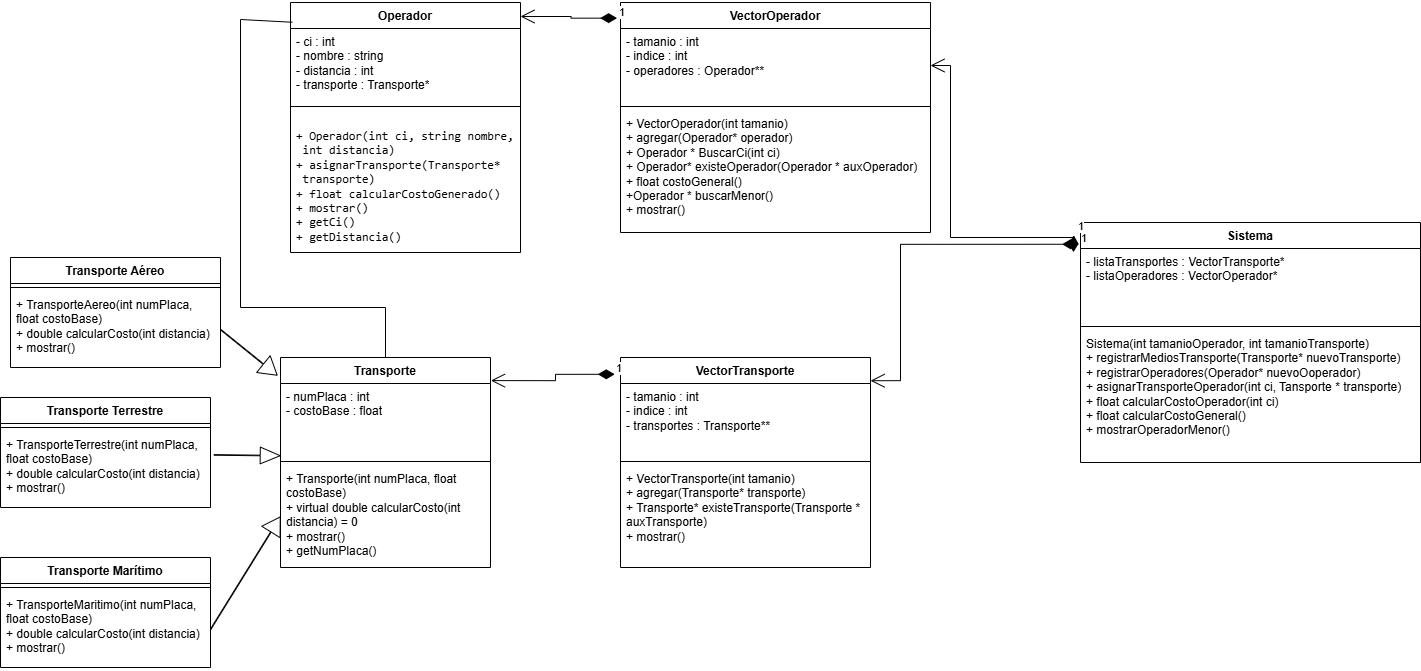

The diagram above was exported from draw.io. Its source (the exported page's mxGraphModel, read from the mxfile embedded in the PNG):
<mxGraphModel dx="1185" dy="960" grid="1" gridSize="10" guides="1" tooltips="1" connect="1" arrows="1" fold="1" page="1" pageScale="1" pageWidth="827" pageHeight="1169" math="0" shadow="0">
  <root>
    <mxCell id="0" />
    <mxCell id="1" parent="0" />
    <mxCell id="BQzsQeOnn85tpandeEY9-1" parent="1" style="swimlane;fontStyle=1;align=center;verticalAlign=top;childLayout=stackLayout;horizontal=1;startSize=26;horizontalStack=0;resizeParent=1;resizeParentMax=0;resizeLast=0;collapsible=1;marginBottom=0;whiteSpace=wrap;html=1;" value="Transporte" vertex="1">
      <mxGeometry height="210" width="210" x="300" y="370" as="geometry" />
    </mxCell>
    <mxCell id="BQzsQeOnn85tpandeEY9-2" parent="BQzsQeOnn85tpandeEY9-1" style="text;strokeColor=none;fillColor=none;align=left;verticalAlign=top;spacingLeft=4;spacingRight=4;overflow=hidden;rotatable=0;points=[[0,0.5],[1,0.5]];portConstraint=eastwest;whiteSpace=wrap;html=1;" value="- numPlaca : int&lt;br&gt;- costoBase : float" vertex="1">
      <mxGeometry height="74" width="210" y="26" as="geometry" />
    </mxCell>
    <mxCell id="BQzsQeOnn85tpandeEY9-3" parent="BQzsQeOnn85tpandeEY9-1" style="line;strokeWidth=1;fillColor=none;align=left;verticalAlign=middle;spacingTop=-1;spacingLeft=3;spacingRight=3;rotatable=0;labelPosition=right;points=[];portConstraint=eastwest;strokeColor=inherit;" value="" vertex="1">
      <mxGeometry height="8" width="210" y="100" as="geometry" />
    </mxCell>
    <mxCell id="BQzsQeOnn85tpandeEY9-4" parent="BQzsQeOnn85tpandeEY9-1" style="text;strokeColor=none;fillColor=none;align=left;verticalAlign=top;spacingLeft=4;spacingRight=4;overflow=hidden;rotatable=0;points=[[0,0.5],[1,0.5]];portConstraint=eastwest;whiteSpace=wrap;html=1;" value="+ Transporte(int numPlaca, float costoBase)&lt;br&gt;+ virtual double calcularCosto(int distancia) = 0&lt;br&gt;+ mostrar()&lt;div&gt;+ getNumPlaca()&lt;/div&gt;" vertex="1">
      <mxGeometry height="102" width="210" y="108" as="geometry" />
    </mxCell>
    <mxCell id="BQzsQeOnn85tpandeEY9-5" parent="1" style="swimlane;fontStyle=1;align=center;verticalAlign=top;childLayout=stackLayout;horizontal=1;startSize=26;horizontalStack=0;resizeParent=1;resizeParentMax=0;resizeLast=0;collapsible=1;marginBottom=0;whiteSpace=wrap;html=1;" value="Transporte Aéreo" vertex="1">
      <mxGeometry height="110" width="210" x="30" y="270" as="geometry" />
    </mxCell>
    <mxCell id="BQzsQeOnn85tpandeEY9-7" parent="BQzsQeOnn85tpandeEY9-5" style="line;strokeWidth=1;fillColor=none;align=left;verticalAlign=middle;spacingTop=-1;spacingLeft=3;spacingRight=3;rotatable=0;labelPosition=right;points=[];portConstraint=eastwest;strokeColor=inherit;" value="" vertex="1">
      <mxGeometry height="8" width="210" y="26" as="geometry" />
    </mxCell>
    <mxCell id="BQzsQeOnn85tpandeEY9-8" parent="BQzsQeOnn85tpandeEY9-5" style="text;strokeColor=none;fillColor=none;align=left;verticalAlign=top;spacingLeft=4;spacingRight=4;overflow=hidden;rotatable=0;points=[[0,0.5],[1,0.5]];portConstraint=eastwest;whiteSpace=wrap;html=1;" value="&lt;div&gt;+ TransporteAereo(int numPlaca, float costoBase)&lt;br&gt;+&amp;nbsp;&lt;span style=&quot;background-color: transparent; color: light-dark(rgb(0, 0, 0), rgb(255, 255, 255));&quot;&gt;double&lt;/span&gt;&lt;span style=&quot;background-color: transparent; color: light-dark(rgb(0, 0, 0), rgb(255, 255, 255));&quot;&gt;&amp;nbsp;calcularCosto(int distancia)&lt;/span&gt;&lt;/div&gt;&lt;div&gt;+ mostrar()&lt;/div&gt;" vertex="1">
      <mxGeometry height="76" width="210" y="34" as="geometry" />
    </mxCell>
    <mxCell id="BQzsQeOnn85tpandeEY9-9" parent="1" style="swimlane;fontStyle=1;align=center;verticalAlign=top;childLayout=stackLayout;horizontal=1;startSize=26;horizontalStack=0;resizeParent=1;resizeParentMax=0;resizeLast=0;collapsible=1;marginBottom=0;whiteSpace=wrap;html=1;" value="Transporte Terrestre" vertex="1">
      <mxGeometry height="110" width="210" x="20" y="410" as="geometry" />
    </mxCell>
    <mxCell id="BQzsQeOnn85tpandeEY9-11" parent="BQzsQeOnn85tpandeEY9-9" style="line;strokeWidth=1;fillColor=none;align=left;verticalAlign=middle;spacingTop=-1;spacingLeft=3;spacingRight=3;rotatable=0;labelPosition=right;points=[];portConstraint=eastwest;strokeColor=inherit;" value="" vertex="1">
      <mxGeometry height="8" width="210" y="26" as="geometry" />
    </mxCell>
    <mxCell id="BQzsQeOnn85tpandeEY9-12" parent="BQzsQeOnn85tpandeEY9-9" style="text;strokeColor=none;fillColor=none;align=left;verticalAlign=top;spacingLeft=4;spacingRight=4;overflow=hidden;rotatable=0;points=[[0,0.5],[1,0.5]];portConstraint=eastwest;whiteSpace=wrap;html=1;" value="&lt;div&gt;+ TransporteTerrestre(int numPlaca, float costoBase)&lt;br&gt;+&amp;nbsp;&lt;span style=&quot;background-color: transparent; color: light-dark(rgb(0, 0, 0), rgb(255, 255, 255));&quot;&gt;double&lt;/span&gt;&lt;span style=&quot;background-color: transparent; color: light-dark(rgb(0, 0, 0), rgb(255, 255, 255));&quot;&gt;&amp;nbsp;calcularCosto(int distancia)&lt;/span&gt;&lt;/div&gt;&lt;div&gt;+ mostrar()&lt;/div&gt;" vertex="1">
      <mxGeometry height="76" width="210" y="34" as="geometry" />
    </mxCell>
    <mxCell id="BQzsQeOnn85tpandeEY9-13" parent="1" style="swimlane;fontStyle=1;align=center;verticalAlign=top;childLayout=stackLayout;horizontal=1;startSize=26;horizontalStack=0;resizeParent=1;resizeParentMax=0;resizeLast=0;collapsible=1;marginBottom=0;whiteSpace=wrap;html=1;" value="Transporte Marítimo" vertex="1">
      <mxGeometry height="110" width="210" x="20" y="570" as="geometry" />
    </mxCell>
    <mxCell id="BQzsQeOnn85tpandeEY9-15" parent="BQzsQeOnn85tpandeEY9-13" style="line;strokeWidth=1;fillColor=none;align=left;verticalAlign=middle;spacingTop=-1;spacingLeft=3;spacingRight=3;rotatable=0;labelPosition=right;points=[];portConstraint=eastwest;strokeColor=inherit;" value="" vertex="1">
      <mxGeometry height="8" width="210" y="26" as="geometry" />
    </mxCell>
    <mxCell id="BQzsQeOnn85tpandeEY9-16" parent="BQzsQeOnn85tpandeEY9-13" style="text;strokeColor=none;fillColor=none;align=left;verticalAlign=top;spacingLeft=4;spacingRight=4;overflow=hidden;rotatable=0;points=[[0,0.5],[1,0.5]];portConstraint=eastwest;whiteSpace=wrap;html=1;" value="&lt;div&gt;+ TransporteMaritimo(int numPlaca, float costoBase)&lt;br&gt;+&amp;nbsp;&lt;span style=&quot;background-color: transparent; color: light-dark(rgb(0, 0, 0), rgb(255, 255, 255));&quot;&gt;double&lt;/span&gt;&lt;span style=&quot;background-color: transparent; color: light-dark(rgb(0, 0, 0), rgb(255, 255, 255));&quot;&gt;&amp;nbsp;calcularCosto(int distancia)&lt;/span&gt;&lt;/div&gt;&lt;div&gt;+ mostrar()&lt;/div&gt;" vertex="1">
      <mxGeometry height="76" width="210" y="34" as="geometry" />
    </mxCell>
    <mxCell id="BQzsQeOnn85tpandeEY9-22" parent="1" style="swimlane;fontStyle=1;align=center;verticalAlign=top;childLayout=stackLayout;horizontal=1;startSize=26;horizontalStack=0;resizeParent=1;resizeParentMax=0;resizeLast=0;collapsible=1;marginBottom=0;whiteSpace=wrap;html=1;" value="Operador" vertex="1">
      <mxGeometry height="250" width="230" x="310" y="15" as="geometry" />
    </mxCell>
    <mxCell id="BQzsQeOnn85tpandeEY9-23" parent="BQzsQeOnn85tpandeEY9-22" style="text;strokeColor=none;fillColor=none;align=left;verticalAlign=top;spacingLeft=4;spacingRight=4;overflow=hidden;rotatable=0;points=[[0,0.5],[1,0.5]];portConstraint=eastwest;whiteSpace=wrap;html=1;" value="- ci : int&lt;br&gt;- nombre : string&lt;br&gt;- distancia : int&lt;br&gt;- transporte : Transporte*" vertex="1">
      <mxGeometry height="74" width="230" y="26" as="geometry" />
    </mxCell>
    <mxCell id="BQzsQeOnn85tpandeEY9-24" parent="BQzsQeOnn85tpandeEY9-22" style="line;strokeWidth=1;fillColor=none;align=left;verticalAlign=middle;spacingTop=-1;spacingLeft=3;spacingRight=3;rotatable=0;labelPosition=right;points=[];portConstraint=eastwest;strokeColor=inherit;" value="" vertex="1">
      <mxGeometry height="8" width="230" y="100" as="geometry" />
    </mxCell>
    <mxCell id="BQzsQeOnn85tpandeEY9-25" parent="BQzsQeOnn85tpandeEY9-22" style="text;strokeColor=none;fillColor=none;align=left;verticalAlign=top;spacingLeft=4;spacingRight=4;overflow=hidden;rotatable=0;points=[[0,0.5],[1,0.5]];portConstraint=eastwest;whiteSpace=wrap;html=1;" value="&lt;pre class=&quot;overflow-visible! px-0!&quot; data-start=&quot;3260&quot; data-end=&quot;3529&quot;&gt;&lt;div class=&quot;relative w-full mt-4 mb-1&quot;&gt;&lt;div class=&quot;&quot;&gt;&lt;div class=&quot;relative&quot;&gt;&lt;div class=&quot;h-full min-h-0 min-w-0&quot;&gt;&lt;div class=&quot;h-full min-h-0 min-w-0&quot;&gt;&lt;div class=&quot;border border-token-border-light border-radius-3xl corner-superellipse/1.1 rounded-3xl&quot;&gt;&lt;div class=&quot;h-full w-full border-radius-3xl bg-token-bg-elevated-secondary corner-superellipse/1.1 overflow-clip rounded-3xl lxnfua_clipPathFallback&quot;&gt;&lt;div class=&quot;w-full overflow-x-hidden overflow-y-auto pe-11 pt-3&quot;&gt;&lt;div class=&quot;relative z-0 flex max-w-full&quot;&gt;&lt;div id=&quot;code-block-viewer&quot; dir=&quot;ltr&quot; class=&quot;q9tKkq_viewer cm-editor z-10 light:cm-light dark:cm-light flex h-full w-full flex-col items-stretch ͼ5 ͼj&quot;&gt;&lt;div class=&quot;cm-scroller&quot;&gt;&lt;div class=&quot;cm-content q9tKkq_readonly&quot;&gt;+ Operador(int ci, string nombre,&lt;/div&gt;&lt;div class=&quot;cm-content q9tKkq_readonly&quot;&gt; int distancia)&lt;br&gt;+ asignarTransporte(Transporte*&lt;/div&gt;&lt;div class=&quot;cm-content q9tKkq_readonly&quot;&gt; transporte)&lt;br&gt;+ float calcularCostoGenerado()&lt;/div&gt;&lt;div class=&quot;cm-content q9tKkq_readonly&quot;&gt;+ mostrar()&lt;/div&gt;&lt;div class=&quot;cm-content q9tKkq_readonly&quot;&gt;+ getCi()&lt;/div&gt;&lt;div class=&quot;cm-content q9tKkq_readonly&quot;&gt;+ getDistancia()&lt;/div&gt;&lt;/div&gt;&lt;/div&gt;&lt;/div&gt;&lt;/div&gt;&lt;/div&gt;&lt;/div&gt;&lt;/div&gt;&lt;/div&gt;&lt;/div&gt;&lt;/div&gt;&lt;/div&gt;&lt;/pre&gt;&lt;h2 data-start=&quot;3531&quot; data-end=&quot;3551&quot;&gt;&lt;/h2&gt;" vertex="1">
      <mxGeometry height="142" width="230" y="108" as="geometry" />
    </mxCell>
    <mxCell id="BQzsQeOnn85tpandeEY9-26" parent="1" style="swimlane;fontStyle=1;align=center;verticalAlign=top;childLayout=stackLayout;horizontal=1;startSize=26;horizontalStack=0;resizeParent=1;resizeParentMax=0;resizeLast=0;collapsible=1;marginBottom=0;whiteSpace=wrap;html=1;" value="VectorTransporte" vertex="1">
      <mxGeometry height="210" width="250" x="640" y="370" as="geometry" />
    </mxCell>
    <mxCell id="BQzsQeOnn85tpandeEY9-27" parent="BQzsQeOnn85tpandeEY9-26" style="text;strokeColor=none;fillColor=none;align=left;verticalAlign=top;spacingLeft=4;spacingRight=4;overflow=hidden;rotatable=0;points=[[0,0.5],[1,0.5]];portConstraint=eastwest;whiteSpace=wrap;html=1;" value="- tamanio : int&lt;br&gt;- indice : int&lt;br&gt;- transportes : Transporte**" vertex="1">
      <mxGeometry height="74" width="250" y="26" as="geometry" />
    </mxCell>
    <mxCell id="BQzsQeOnn85tpandeEY9-28" parent="BQzsQeOnn85tpandeEY9-26" style="line;strokeWidth=1;fillColor=none;align=left;verticalAlign=middle;spacingTop=-1;spacingLeft=3;spacingRight=3;rotatable=0;labelPosition=right;points=[];portConstraint=eastwest;strokeColor=inherit;" value="" vertex="1">
      <mxGeometry height="8" width="250" y="100" as="geometry" />
    </mxCell>
    <mxCell id="BQzsQeOnn85tpandeEY9-29" parent="BQzsQeOnn85tpandeEY9-26" style="text;strokeColor=none;fillColor=none;align=left;verticalAlign=top;spacingLeft=4;spacingRight=4;overflow=hidden;rotatable=0;points=[[0,0.5],[1,0.5]];portConstraint=eastwest;whiteSpace=wrap;html=1;" value="+ VectorTransporte(int tamanio)&lt;br&gt;+ agregar(Transporte* transporte)&lt;br&gt;+ Transporte* existeTransporte(Transporte * auxTransporte)&lt;br&gt;+ mostrar()" vertex="1">
      <mxGeometry height="102" width="250" y="108" as="geometry" />
    </mxCell>
    <mxCell id="BQzsQeOnn85tpandeEY9-30" parent="1" style="swimlane;fontStyle=1;align=center;verticalAlign=top;childLayout=stackLayout;horizontal=1;startSize=26;horizontalStack=0;resizeParent=1;resizeParentMax=0;resizeLast=0;collapsible=1;marginBottom=0;whiteSpace=wrap;html=1;" value="VectorOperador" vertex="1">
      <mxGeometry height="230" width="310" x="640" y="15" as="geometry" />
    </mxCell>
    <mxCell id="BQzsQeOnn85tpandeEY9-31" parent="BQzsQeOnn85tpandeEY9-30" style="text;strokeColor=none;fillColor=none;align=left;verticalAlign=top;spacingLeft=4;spacingRight=4;overflow=hidden;rotatable=0;points=[[0,0.5],[1,0.5]];portConstraint=eastwest;whiteSpace=wrap;html=1;" value="- tamanio : int&lt;br&gt;- indice : int&lt;br&gt;- operadores : Operador**" vertex="1">
      <mxGeometry height="74" width="310" y="26" as="geometry" />
    </mxCell>
    <mxCell id="BQzsQeOnn85tpandeEY9-32" parent="BQzsQeOnn85tpandeEY9-30" style="line;strokeWidth=1;fillColor=none;align=left;verticalAlign=middle;spacingTop=-1;spacingLeft=3;spacingRight=3;rotatable=0;labelPosition=right;points=[];portConstraint=eastwest;strokeColor=inherit;" value="" vertex="1">
      <mxGeometry height="8" width="310" y="100" as="geometry" />
    </mxCell>
    <mxCell id="BQzsQeOnn85tpandeEY9-33" parent="BQzsQeOnn85tpandeEY9-30" style="text;strokeColor=none;fillColor=none;align=left;verticalAlign=top;spacingLeft=4;spacingRight=4;overflow=hidden;rotatable=0;points=[[0,0.5],[1,0.5]];portConstraint=eastwest;whiteSpace=wrap;html=1;" value="+ VectorOperador(int tamanio)&lt;br&gt;+ agregar(Operador* operador)&lt;br&gt;+ Operador * BuscarCi(int ci)&lt;br&gt;+ Operador* existeOperador(Operador * auxOperador)&lt;div&gt;+ float costoGeneral()&lt;/div&gt;&lt;div&gt;+Operador * buscarMenor()&lt;br&gt;+ mostrar()&lt;/div&gt;" vertex="1">
      <mxGeometry height="122" width="310" y="108" as="geometry" />
    </mxCell>
    <mxCell id="BQzsQeOnn85tpandeEY9-39" parent="1" style="swimlane;fontStyle=1;align=center;verticalAlign=top;childLayout=stackLayout;horizontal=1;startSize=26;horizontalStack=0;resizeParent=1;resizeParentMax=0;resizeLast=0;collapsible=1;marginBottom=0;whiteSpace=wrap;html=1;" value="Sistema" vertex="1">
      <mxGeometry height="240" width="340" x="1100" y="235" as="geometry" />
    </mxCell>
    <mxCell id="BQzsQeOnn85tpandeEY9-40" parent="BQzsQeOnn85tpandeEY9-39" style="text;strokeColor=none;fillColor=none;align=left;verticalAlign=top;spacingLeft=4;spacingRight=4;overflow=hidden;rotatable=0;points=[[0,0.5],[1,0.5]];portConstraint=eastwest;whiteSpace=wrap;html=1;" value="- listaTransportes : VectorTransporte*&lt;br&gt;- listaOperadores : VectorOperador*" vertex="1">
      <mxGeometry height="74" width="340" y="26" as="geometry" />
    </mxCell>
    <mxCell id="BQzsQeOnn85tpandeEY9-41" parent="BQzsQeOnn85tpandeEY9-39" style="line;strokeWidth=1;fillColor=none;align=left;verticalAlign=middle;spacingTop=-1;spacingLeft=3;spacingRight=3;rotatable=0;labelPosition=right;points=[];portConstraint=eastwest;strokeColor=inherit;" value="" vertex="1">
      <mxGeometry height="8" width="340" y="100" as="geometry" />
    </mxCell>
    <mxCell id="BQzsQeOnn85tpandeEY9-42" parent="BQzsQeOnn85tpandeEY9-39" style="text;strokeColor=none;fillColor=none;align=left;verticalAlign=top;spacingLeft=4;spacingRight=4;overflow=hidden;rotatable=0;points=[[0,0.5],[1,0.5]];portConstraint=eastwest;whiteSpace=wrap;html=1;" value="Sistema(int tamanioOperador, int tamanioTransporte)&lt;br&gt;+ registrarMediosTransporte(Transporte* nuevoTransporte)&lt;br&gt;+ registrarOperadores(Operador* nuevoOoperador)&lt;br&gt;+ asignarTransporteOperador(int ci, Tansporte * transporte)&lt;br&gt;+ float calcularCostoOperador(int ci)&lt;br&gt;+ float calcularCostoGeneral()&lt;br&gt;+ mostrarOperadorMenor()" vertex="1">
      <mxGeometry height="132" width="340" y="108" as="geometry" />
    </mxCell>
    <mxCell id="BQzsQeOnn85tpandeEY9-46" edge="1" parent="1" source="BQzsQeOnn85tpandeEY9-12" style="shape=flexArrow;endArrow=classic;html=1;rounded=0;exitX=1.015;exitY=0.308;exitDx=0;exitDy=0;entryX=0.001;entryY=0.976;entryDx=0;entryDy=0;entryPerimeter=0;width=0.6060606060606061;endSize=6.333333333333333;exitPerimeter=0;endWidth=15.191919191919192;" target="BQzsQeOnn85tpandeEY9-2" value="">
      <mxGeometry height="50" relative="1" width="50" as="geometry">
        <mxPoint x="134" y="389" as="sourcePoint" />
        <mxPoint x="130" y="260" as="targetPoint" />
      </mxGeometry>
    </mxCell>
    <mxCell id="BQzsQeOnn85tpandeEY9-47" edge="1" parent="1" source="BQzsQeOnn85tpandeEY9-16" style="shape=flexArrow;endArrow=classic;html=1;rounded=0;exitX=1;exitY=0.5;exitDx=0;exitDy=0;width=0.6060606060606061;endSize=5.5636363636363635;entryX=0;entryY=0.5;entryDx=0;entryDy=0;" target="BQzsQeOnn85tpandeEY9-4" value="">
      <mxGeometry height="50" relative="1" width="50" as="geometry">
        <mxPoint x="514" y="399" as="sourcePoint" />
        <mxPoint x="130" y="220" as="targetPoint" />
      </mxGeometry>
    </mxCell>
    <mxCell id="BQzsQeOnn85tpandeEY9-48" edge="1" parent="1" source="BQzsQeOnn85tpandeEY9-8" style="shape=flexArrow;endArrow=classic;html=1;rounded=0;exitX=1;exitY=0.5;exitDx=0;exitDy=0;width=0.6060606060606061;endSize=5.5636363636363635;entryX=-0.014;entryY=0.086;entryDx=0;entryDy=0;entryPerimeter=0;" target="BQzsQeOnn85tpandeEY9-1" value="">
      <mxGeometry height="50" relative="1" width="50" as="geometry">
        <mxPoint x="260" y="470" as="sourcePoint" />
        <mxPoint x="300" y="480" as="targetPoint" />
      </mxGeometry>
    </mxCell>
    <mxCell id="BQzsQeOnn85tpandeEY9-49" edge="1" parent="1" source="BQzsQeOnn85tpandeEY9-30" style="endArrow=open;html=1;endSize=12;startArrow=diamondThin;startSize=14;startFill=1;edgeStyle=orthogonalEdgeStyle;align=left;verticalAlign=bottom;rounded=0;exitX=-0.011;exitY=0.068;exitDx=0;exitDy=0;exitPerimeter=0;" value="1">
      <mxGeometry relative="1" x="-1" y="3" as="geometry">
        <mxPoint as="offset" />
        <mxPoint x="550" y="260" as="sourcePoint" />
        <mxPoint x="540" y="29" as="targetPoint" />
      </mxGeometry>
    </mxCell>
    <mxCell id="BQzsQeOnn85tpandeEY9-56" edge="1" parent="1" source="BQzsQeOnn85tpandeEY9-1" style="endArrow=none;html=1;rounded=0;entryX=0.008;entryY=0.079;entryDx=0;entryDy=0;entryPerimeter=0;exitX=0.5;exitY=0;exitDx=0;exitDy=0;curved=0;" target="BQzsQeOnn85tpandeEY9-22" value="">
      <mxGeometry height="50" relative="1" width="50" as="geometry">
        <Array as="points">
          <mxPoint x="405" y="320" />
          <mxPoint x="260" y="320" />
          <mxPoint x="260" y="32" />
        </Array>
        <mxPoint x="920" y="360" as="sourcePoint" />
        <mxPoint x="970" y="310" as="targetPoint" />
      </mxGeometry>
    </mxCell>
    <mxCell id="BQzsQeOnn85tpandeEY9-57" edge="1" parent="1" source="BQzsQeOnn85tpandeEY9-26" style="endArrow=open;html=1;endSize=12;startArrow=diamondThin;startSize=14;startFill=1;edgeStyle=orthogonalEdgeStyle;align=left;verticalAlign=bottom;rounded=0;exitX=-0.023;exitY=0.08;exitDx=0;exitDy=0;exitPerimeter=0;entryX=1.002;entryY=0.11;entryDx=0;entryDy=0;entryPerimeter=0;" target="BQzsQeOnn85tpandeEY9-1" value="1">
      <mxGeometry relative="1" x="-1" y="3" as="geometry">
        <mxPoint as="offset" />
        <mxPoint x="688" y="20" as="sourcePoint" />
        <mxPoint x="560" y="20" as="targetPoint" />
      </mxGeometry>
    </mxCell>
    <mxCell id="BQzsQeOnn85tpandeEY9-58" edge="1" parent="1" source="BQzsQeOnn85tpandeEY9-39" style="endArrow=open;html=1;endSize=12;startArrow=diamondThin;startSize=14;startFill=1;edgeStyle=orthogonalEdgeStyle;align=left;verticalAlign=bottom;rounded=0;exitX=-0.02;exitY=0.053;exitDx=0;exitDy=0;exitPerimeter=0;" target="BQzsQeOnn85tpandeEY9-31" value="1">
      <mxGeometry relative="1" x="-1" y="3" as="geometry">
        <mxPoint as="offset" />
        <Array as="points">
          <mxPoint x="970" y="250" />
          <mxPoint x="970" y="78" />
        </Array>
        <mxPoint x="718" y="30" as="sourcePoint" />
        <mxPoint x="590" y="30" as="targetPoint" />
      </mxGeometry>
    </mxCell>
    <mxCell id="BQzsQeOnn85tpandeEY9-59" edge="1" parent="1" style="endArrow=open;html=1;endSize=12;startArrow=diamondThin;startSize=14;startFill=1;edgeStyle=orthogonalEdgeStyle;align=left;verticalAlign=bottom;rounded=0;exitX=-0.007;exitY=-0.021;exitDx=0;exitDy=0;exitPerimeter=0;entryX=0.999;entryY=-0.001;entryDx=0;entryDy=0;entryPerimeter=0;" value="1">
      <mxGeometry relative="1" x="-1" y="3" as="geometry">
        <mxPoint as="offset" />
        <Array as="points">
          <mxPoint x="920" y="257" />
          <mxPoint x="920" y="393" />
        </Array>
        <mxPoint x="1098.5199999999995" y="256.75600000000014" as="sourcePoint" />
        <mxPoint x="890.06" y="393.23599999999993" as="targetPoint" />
      </mxGeometry>
    </mxCell>
  </root>
</mxGraphModel>